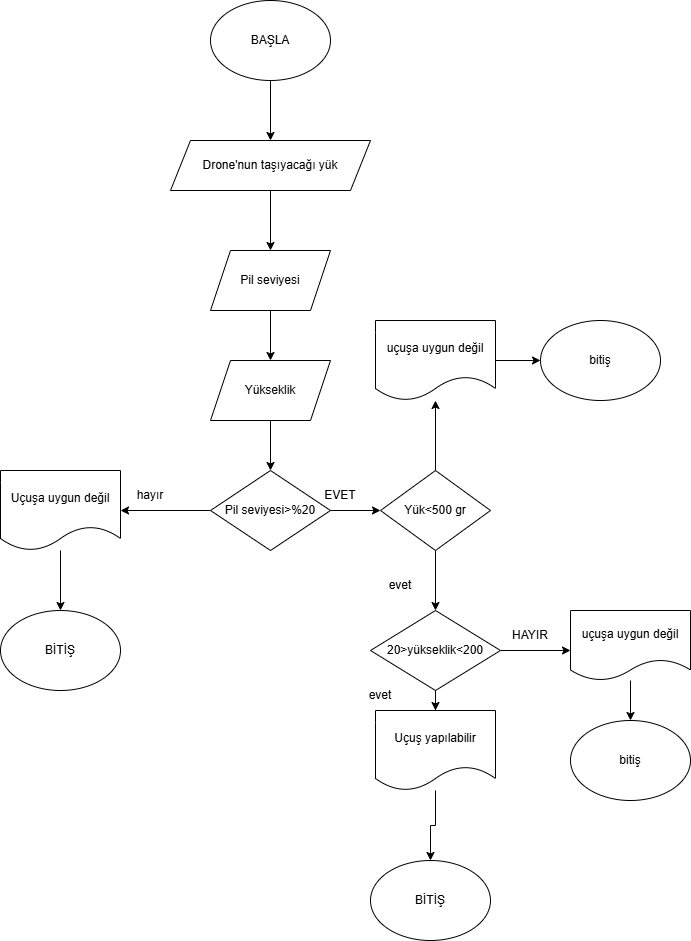

The diagram above was exported from draw.io. Its source (the exported page's mxGraphModel, read from the mxfile embedded in the PNG):
<mxGraphModel dx="1744" dy="946" grid="1" gridSize="10" guides="1" tooltips="1" connect="1" arrows="1" fold="1" page="1" pageScale="1" pageWidth="827" pageHeight="1169" math="0" shadow="0">
  <root>
    <mxCell id="0" />
    <mxCell id="1" parent="0" />
    <mxCell id="kZu4lAQpNALCTxTGlZYp-2" style="edgeStyle=orthogonalEdgeStyle;rounded=0;orthogonalLoop=1;jettySize=auto;html=1;exitX=0.5;exitY=1;exitDx=0;exitDy=0;" edge="1" parent="1" source="kZu4lAQpNALCTxTGlZYp-1">
      <mxGeometry relative="1" as="geometry">
        <mxPoint x="370" y="160" as="targetPoint" />
      </mxGeometry>
    </mxCell>
    <mxCell id="kZu4lAQpNALCTxTGlZYp-1" value="BAŞLA" style="ellipse;whiteSpace=wrap;html=1;" vertex="1" parent="1">
      <mxGeometry x="310" y="20" width="120" height="80" as="geometry" />
    </mxCell>
    <mxCell id="kZu4lAQpNALCTxTGlZYp-6" style="edgeStyle=orthogonalEdgeStyle;rounded=0;orthogonalLoop=1;jettySize=auto;html=1;" edge="1" parent="1" source="kZu4lAQpNALCTxTGlZYp-5">
      <mxGeometry relative="1" as="geometry">
        <mxPoint x="370" y="270" as="targetPoint" />
      </mxGeometry>
    </mxCell>
    <mxCell id="kZu4lAQpNALCTxTGlZYp-5" value="Drone'nun taşıyacağı yük" style="shape=parallelogram;perimeter=parallelogramPerimeter;whiteSpace=wrap;html=1;fixedSize=1;" vertex="1" parent="1">
      <mxGeometry x="270" y="160" width="200" height="50" as="geometry" />
    </mxCell>
    <mxCell id="kZu4lAQpNALCTxTGlZYp-8" style="edgeStyle=orthogonalEdgeStyle;rounded=0;orthogonalLoop=1;jettySize=auto;html=1;" edge="1" parent="1" source="kZu4lAQpNALCTxTGlZYp-7" target="kZu4lAQpNALCTxTGlZYp-9">
      <mxGeometry relative="1" as="geometry">
        <mxPoint x="370" y="400" as="targetPoint" />
      </mxGeometry>
    </mxCell>
    <mxCell id="kZu4lAQpNALCTxTGlZYp-7" value="Pil seviyesi" style="shape=parallelogram;perimeter=parallelogramPerimeter;whiteSpace=wrap;html=1;fixedSize=1;" vertex="1" parent="1">
      <mxGeometry x="310" y="270" width="120" height="60" as="geometry" />
    </mxCell>
    <mxCell id="kZu4lAQpNALCTxTGlZYp-11" style="edgeStyle=orthogonalEdgeStyle;rounded=0;orthogonalLoop=1;jettySize=auto;html=1;" edge="1" parent="1" source="kZu4lAQpNALCTxTGlZYp-9">
      <mxGeometry relative="1" as="geometry">
        <mxPoint x="370" y="490" as="targetPoint" />
      </mxGeometry>
    </mxCell>
    <mxCell id="kZu4lAQpNALCTxTGlZYp-9" value="Yükseklik" style="shape=parallelogram;perimeter=parallelogramPerimeter;whiteSpace=wrap;html=1;fixedSize=1;" vertex="1" parent="1">
      <mxGeometry x="310" y="380" width="120" height="60" as="geometry" />
    </mxCell>
    <mxCell id="kZu4lAQpNALCTxTGlZYp-13" style="edgeStyle=orthogonalEdgeStyle;rounded=0;orthogonalLoop=1;jettySize=auto;html=1;" edge="1" parent="1" source="kZu4lAQpNALCTxTGlZYp-12">
      <mxGeometry relative="1" as="geometry">
        <mxPoint x="480" y="530" as="targetPoint" />
      </mxGeometry>
    </mxCell>
    <mxCell id="kZu4lAQpNALCTxTGlZYp-14" style="edgeStyle=orthogonalEdgeStyle;rounded=0;orthogonalLoop=1;jettySize=auto;html=1;" edge="1" parent="1" source="kZu4lAQpNALCTxTGlZYp-12">
      <mxGeometry relative="1" as="geometry">
        <mxPoint x="220" y="530" as="targetPoint" />
      </mxGeometry>
    </mxCell>
    <mxCell id="kZu4lAQpNALCTxTGlZYp-12" value="Pil seviyesi&amp;gt;%20" style="rhombus;whiteSpace=wrap;html=1;" vertex="1" parent="1">
      <mxGeometry x="310" y="490" width="120" height="80" as="geometry" />
    </mxCell>
    <mxCell id="kZu4lAQpNALCTxTGlZYp-15" value="BİTİŞ" style="ellipse;whiteSpace=wrap;html=1;" vertex="1" parent="1">
      <mxGeometry x="100" y="630" width="120" height="80" as="geometry" />
    </mxCell>
    <mxCell id="kZu4lAQpNALCTxTGlZYp-20" style="edgeStyle=orthogonalEdgeStyle;rounded=0;orthogonalLoop=1;jettySize=auto;html=1;entryX=0.5;entryY=0;entryDx=0;entryDy=0;" edge="1" parent="1" source="kZu4lAQpNALCTxTGlZYp-16" target="kZu4lAQpNALCTxTGlZYp-15">
      <mxGeometry relative="1" as="geometry" />
    </mxCell>
    <mxCell id="kZu4lAQpNALCTxTGlZYp-16" value="Uçuşa uygun değil" style="shape=document;whiteSpace=wrap;html=1;boundedLbl=1;" vertex="1" parent="1">
      <mxGeometry x="100" y="490" width="120" height="80" as="geometry" />
    </mxCell>
    <mxCell id="kZu4lAQpNALCTxTGlZYp-19" value="hayır" style="text;html=1;whiteSpace=wrap;strokeColor=none;fillColor=none;align=center;verticalAlign=middle;rounded=0;" vertex="1" parent="1">
      <mxGeometry x="220" y="500" width="60" height="30" as="geometry" />
    </mxCell>
    <mxCell id="kZu4lAQpNALCTxTGlZYp-21" value="EVET" style="text;html=1;whiteSpace=wrap;strokeColor=none;fillColor=none;align=center;verticalAlign=middle;rounded=0;" vertex="1" parent="1">
      <mxGeometry x="410" y="500" width="60" height="30" as="geometry" />
    </mxCell>
    <mxCell id="kZu4lAQpNALCTxTGlZYp-23" style="edgeStyle=orthogonalEdgeStyle;rounded=0;orthogonalLoop=1;jettySize=auto;html=1;" edge="1" parent="1" source="kZu4lAQpNALCTxTGlZYp-22">
      <mxGeometry relative="1" as="geometry">
        <mxPoint x="535" y="420" as="targetPoint" />
      </mxGeometry>
    </mxCell>
    <mxCell id="kZu4lAQpNALCTxTGlZYp-28" style="edgeStyle=orthogonalEdgeStyle;rounded=0;orthogonalLoop=1;jettySize=auto;html=1;" edge="1" parent="1" source="kZu4lAQpNALCTxTGlZYp-22">
      <mxGeometry relative="1" as="geometry">
        <mxPoint x="535" y="630" as="targetPoint" />
      </mxGeometry>
    </mxCell>
    <mxCell id="kZu4lAQpNALCTxTGlZYp-22" value="Yük&amp;lt;500 gr" style="rhombus;whiteSpace=wrap;html=1;" vertex="1" parent="1">
      <mxGeometry x="480" y="490" width="110" height="80" as="geometry" />
    </mxCell>
    <mxCell id="kZu4lAQpNALCTxTGlZYp-26" style="edgeStyle=orthogonalEdgeStyle;rounded=0;orthogonalLoop=1;jettySize=auto;html=1;" edge="1" parent="1" source="kZu4lAQpNALCTxTGlZYp-25" target="kZu4lAQpNALCTxTGlZYp-27">
      <mxGeometry relative="1" as="geometry">
        <mxPoint x="640" y="380" as="targetPoint" />
      </mxGeometry>
    </mxCell>
    <mxCell id="kZu4lAQpNALCTxTGlZYp-25" value="uçuşa uygun değil" style="shape=document;whiteSpace=wrap;html=1;boundedLbl=1;" vertex="1" parent="1">
      <mxGeometry x="475" y="340" width="120" height="80" as="geometry" />
    </mxCell>
    <mxCell id="kZu4lAQpNALCTxTGlZYp-27" value="bitiş" style="ellipse;whiteSpace=wrap;html=1;" vertex="1" parent="1">
      <mxGeometry x="640" y="340" width="120" height="80" as="geometry" />
    </mxCell>
    <mxCell id="kZu4lAQpNALCTxTGlZYp-29" value="evet" style="text;html=1;whiteSpace=wrap;strokeColor=none;fillColor=none;align=center;verticalAlign=middle;rounded=0;" vertex="1" parent="1">
      <mxGeometry x="470" y="590" width="60" height="30" as="geometry" />
    </mxCell>
    <mxCell id="kZu4lAQpNALCTxTGlZYp-31" style="edgeStyle=orthogonalEdgeStyle;rounded=0;orthogonalLoop=1;jettySize=auto;html=1;" edge="1" parent="1" source="kZu4lAQpNALCTxTGlZYp-30" target="kZu4lAQpNALCTxTGlZYp-32">
      <mxGeometry relative="1" as="geometry">
        <mxPoint x="535" y="760" as="targetPoint" />
      </mxGeometry>
    </mxCell>
    <mxCell id="kZu4lAQpNALCTxTGlZYp-37" style="edgeStyle=orthogonalEdgeStyle;rounded=0;orthogonalLoop=1;jettySize=auto;html=1;" edge="1" parent="1" source="kZu4lAQpNALCTxTGlZYp-30">
      <mxGeometry relative="1" as="geometry">
        <mxPoint x="670" y="670" as="targetPoint" />
      </mxGeometry>
    </mxCell>
    <mxCell id="kZu4lAQpNALCTxTGlZYp-30" value="20&amp;gt;yükseklik&amp;lt;200" style="rhombus;whiteSpace=wrap;html=1;" vertex="1" parent="1">
      <mxGeometry x="470" y="630" width="130" height="80" as="geometry" />
    </mxCell>
    <mxCell id="kZu4lAQpNALCTxTGlZYp-35" style="edgeStyle=orthogonalEdgeStyle;rounded=0;orthogonalLoop=1;jettySize=auto;html=1;" edge="1" parent="1" source="kZu4lAQpNALCTxTGlZYp-32" target="kZu4lAQpNALCTxTGlZYp-36">
      <mxGeometry relative="1" as="geometry">
        <mxPoint x="530" y="900" as="targetPoint" />
      </mxGeometry>
    </mxCell>
    <mxCell id="kZu4lAQpNALCTxTGlZYp-32" value="Uçuş yapılabilir" style="shape=document;whiteSpace=wrap;html=1;boundedLbl=1;" vertex="1" parent="1">
      <mxGeometry x="475" y="730" width="120" height="80" as="geometry" />
    </mxCell>
    <mxCell id="kZu4lAQpNALCTxTGlZYp-34" value="evet" style="text;html=1;whiteSpace=wrap;strokeColor=none;fillColor=none;align=center;verticalAlign=middle;rounded=0;" vertex="1" parent="1">
      <mxGeometry x="450" y="700" width="60" height="30" as="geometry" />
    </mxCell>
    <mxCell id="kZu4lAQpNALCTxTGlZYp-36" value="BİTİŞ" style="ellipse;whiteSpace=wrap;html=1;" vertex="1" parent="1">
      <mxGeometry x="470" y="880" width="120" height="80" as="geometry" />
    </mxCell>
    <mxCell id="kZu4lAQpNALCTxTGlZYp-38" value="HAYIR" style="text;html=1;whiteSpace=wrap;strokeColor=none;fillColor=none;align=center;verticalAlign=middle;rounded=0;" vertex="1" parent="1">
      <mxGeometry x="600" y="640" width="60" height="30" as="geometry" />
    </mxCell>
    <mxCell id="kZu4lAQpNALCTxTGlZYp-40" style="edgeStyle=orthogonalEdgeStyle;rounded=0;orthogonalLoop=1;jettySize=auto;html=1;" edge="1" parent="1" source="kZu4lAQpNALCTxTGlZYp-39" target="kZu4lAQpNALCTxTGlZYp-41">
      <mxGeometry relative="1" as="geometry">
        <mxPoint x="730" y="770" as="targetPoint" />
      </mxGeometry>
    </mxCell>
    <mxCell id="kZu4lAQpNALCTxTGlZYp-39" value="uçuşa uygun değil" style="shape=document;whiteSpace=wrap;html=1;boundedLbl=1;" vertex="1" parent="1">
      <mxGeometry x="670" y="630" width="120" height="70" as="geometry" />
    </mxCell>
    <mxCell id="kZu4lAQpNALCTxTGlZYp-41" value="bitiş" style="ellipse;whiteSpace=wrap;html=1;" vertex="1" parent="1">
      <mxGeometry x="670" y="740" width="120" height="80" as="geometry" />
    </mxCell>
  </root>
</mxGraphModel>